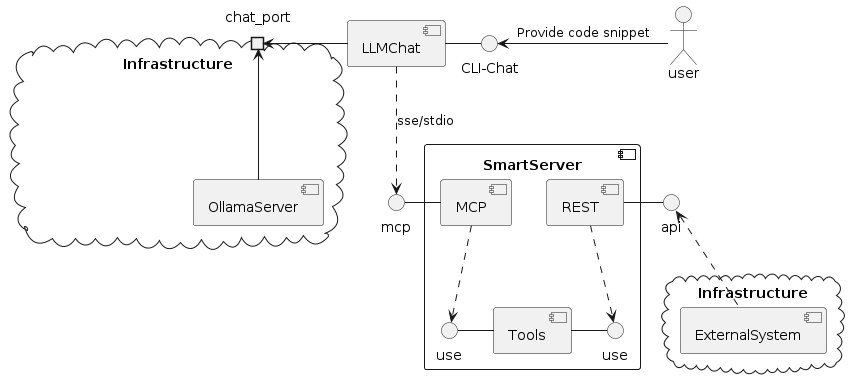

The diagram above was rendered by PlantUML. Its source (embedded in the PNG):
@startuml

cloud "Infrastructure" as infrastructure1 {
    portin chat_port
    [OllamaServer] -> chat_port
}

interface "CLI-Chat" as SmartChat

component "LLMChat" {
    [LLMChat] -> chat_port
    [LLMChat] - SmartChat
}


actor user
SmartChat <- user : Provide code snippet


interface "mcp" as mcp_api
interface "api" as rest_api

[LLMChat] ..> () mcp_api: sse/stdio


component "SmartServer" {
    interface "use" as tools_api
    interface "use" as tools_mcp
    [REST] - rest_api
    [MCP] - mcp_api
    [Tools] - tools_api
    [MCP] ..> tools_mcp
    [REST] ..> tools_api
    tools_mcp -[Tools]
}

cloud "Infrastructure" as infrastructure2 {
    rest_api <.. [ExternalSystem] 
}

@enduml